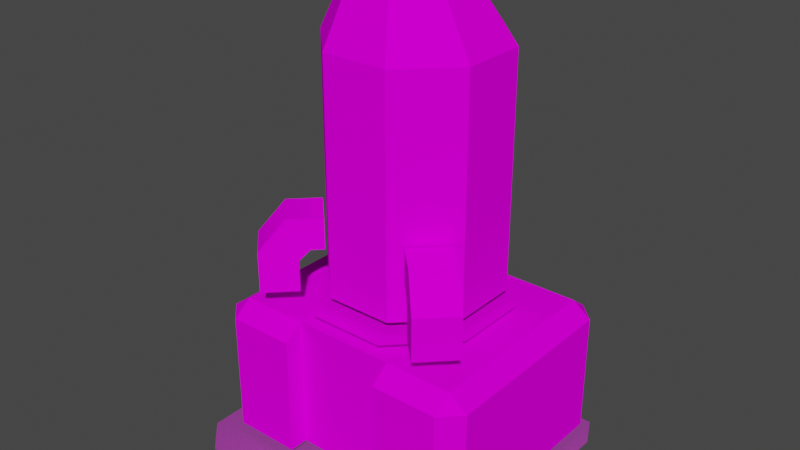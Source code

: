 # Source: Machine_1.blend  (saved by Blender 3.1.7; exported with 4.5.12 LTS)
import bpy
from mathutils import Matrix  # noqa: F401  (used for matrix-valued properties, if any)

bpy.ops.wm.read_factory_settings(use_empty=True)
scene = bpy.context.scene
scene.name = 'Scene'

# ---- collections
col_collection = bpy.data.collections.new('Collection'); scene.collection.children.link(col_collection)

# ---- images (referenced by path relative to the original .blend; pixels are not part of the script)
import os
ASSET_DIR = os.environ.get("B2B_ASSET_DIR", "")  # directory of the original .blend (textures are referenced by path, not embedded)
HERE = os.path.dirname(os.path.abspath(__file__))  # packed textures are extracted next to this script under _unpacked/

def load_image(name, relpath, width, height, colorspace="sRGB"):
    """Load a texture the original file referenced (path relative to the .blend, or extracted next to this script)."""
    p = next((c for c in (os.path.join(HERE, relpath), os.path.join(ASSET_DIR, relpath)) if relpath and os.path.exists(c)), "")
    if p:
        img = bpy.data.images.load(p, check_existing=True)
        img.name = name
    else:  # same state as the original file: an image datablock whose file is absent (Cycles renders it pink)
        img = bpy.data.images.new(name, width, height)
        img.source = "FILE"
        img.filepath = "//" + (relpath or name)
    img.colorspace_settings.name = colorspace
    return img
img_shadow_png = load_image('shadow.png', 'shadow.png', 1024, 1024, 'sRGB')
img_midsection_png = load_image('midsection.png', 'midsection.png', 1024, 1024, 'sRGB')
img_machine_png = load_image('machine.png', 'machine.png', 1024, 1024, 'sRGB')

# ---- materials (node trees are filled in below, after node groups)
mat_shadow = bpy.data.materials.new('shadow')
mat_shadow.use_transparent_shadow = False
mat_shadow.diffuse_color = (0.7843, 0.7843, 0.7843, 1.0)
mat_shadow.roughness = 1.0
mat_shadow.specular_intensity = 0.0
mat_midsection = bpy.data.materials.new('midsection')
mat_midsection.use_transparent_shadow = False
mat_midsection.diffuse_color = (0.7843, 0.7843, 0.7843, 1.0)
mat_midsection.roughness = 1.0
mat_midsection.specular_intensity = 0.0
mat_machine = bpy.data.materials.new('machine')
mat_machine.use_transparent_shadow = False
mat_machine.diffuse_color = (0.7843, 0.7843, 0.7843, 1.0)
mat_machine.roughness = 1.0
mat_machine.specular_intensity = 0.0

# ---- material node trees
mat_shadow.use_nodes = True; mat_shadow.node_tree.nodes.clear()
_N = mat_shadow.node_tree.nodes; _L = mat_shadow.node_tree.links
n0 = _N.new('ShaderNodeBsdfPrincipled'); n0.name = 'Principled BSDF'; n0.location = (10, 300)
n0.distribution = 'GGX'
n0.subsurface_method = 'RANDOM_WALK_SKIN'
n0.inputs[2].default_value = 1.0
n0.inputs[3].default_value = 1.45
n0.inputs[4].default_value = 0.2903
n0.inputs[13].default_value = 0.0
n0.inputs[27].default_value = (0.0, 0.0, 0.0, 1.0)
n0.inputs[28].default_value = 1.0
n1 = _N.new('ShaderNodeTexImage'); n1.name = 'Image Texture'; n1.location = (-300, 600)
n1.image = img_shadow_png
n2 = _N.new('ShaderNodeOutputMaterial'); n2.name = 'Material Output'; n2.location = (300, 300)
_L.new(n0.outputs[0], n2.inputs[0])
_L.new(n1.outputs[0], n0.inputs[0])
n2.is_active_output = True
mat_midsection.use_nodes = True; mat_midsection.node_tree.nodes.clear()
_N = mat_midsection.node_tree.nodes; _L = mat_midsection.node_tree.links
n0 = _N.new('ShaderNodeBsdfPrincipled'); n0.name = 'Principled BSDF'; n0.location = (10, 300)
n0.distribution = 'GGX'
n0.subsurface_method = 'RANDOM_WALK_SKIN'
n0.inputs[2].default_value = 1.0
n0.inputs[3].default_value = 1.45
n0.inputs[13].default_value = 0.0
n0.inputs[27].default_value = (0.0, 0.0, 0.0, 1.0)
n0.inputs[28].default_value = 1.0
n1 = _N.new('ShaderNodeTexImage'); n1.name = 'Image Texture'; n1.location = (-300, 600)
n1.image = img_midsection_png
n2 = _N.new('ShaderNodeOutputMaterial'); n2.name = 'Material Output'; n2.location = (300, 300)
_L.new(n0.outputs[0], n2.inputs[0])
_L.new(n1.outputs[0], n0.inputs[0])
n2.is_active_output = True
mat_machine.use_nodes = True; mat_machine.node_tree.nodes.clear()
_N = mat_machine.node_tree.nodes; _L = mat_machine.node_tree.links
n0 = _N.new('ShaderNodeBsdfPrincipled'); n0.name = 'Principled BSDF'; n0.location = (10, 300)
n0.distribution = 'GGX'
n0.subsurface_method = 'RANDOM_WALK_SKIN'
n0.inputs[2].default_value = 1.0
n0.inputs[3].default_value = 1.45
n0.inputs[13].default_value = 0.0
n0.inputs[27].default_value = (0.0, 0.0, 0.0, 1.0)
n0.inputs[28].default_value = 1.0
n1 = _N.new('ShaderNodeTexImage'); n1.name = 'Image Texture'; n1.location = (-300, 600)
n1.image = img_machine_png
n2 = _N.new('ShaderNodeOutputMaterial'); n2.name = 'Material Output'; n2.location = (300, 300)
_L.new(n0.outputs[0], n2.inputs[0])
_L.new(n1.outputs[0], n0.inputs[0])
n2.is_active_output = True

# ---- world
world_world = bpy.data.worlds.new('World'); scene.world = world_world
world_world.use_nodes = True; world_world.node_tree.nodes.clear()
_N = world_world.node_tree.nodes; _L = world_world.node_tree.links
n0 = _N.new('ShaderNodeOutputWorld'); n0.name = 'World Output'; n0.location = (300, 300)
n1 = _N.new('ShaderNodeBackground'); n1.name = 'Background'; n1.location = (10, 300)
n1.inputs[0].default_value = (0.05088, 0.05088, 0.05088, 1.0)
_L.new(n1.outputs[0], n0.inputs[0])
n0.is_active_output = True
world_world.color = (0.05088, 0.05088, 0.05088)
world_world.use_sun_shadow = False
world_world.sun_shadow_jitter_overblur = 0.0

# ---- meshes
me_machine_4 = bpy.data.meshes.new('Machine 4')
me_machine_4.from_pydata([(16.0, 1.0, 9.0), (16.0, 1.0, -13.0), (14.49, 1.0, 9.0), (14.49, 1.0, -16.0), (-15.26, 1.0, 9.0), (-15.26, 1.0, -16.0), (-12.26, 1.0, 12.0), (14.49, 1.0, 12.0), (14.49, 1.0, 9.0), (-15.26, 1.0, 9.0), (14.49, 1.0, 12.0), (16.0, 1.0, 9.0), (14.49, 1.0, 9.0), (8.416, 32.1, -1.301), (8.416, 32.1, -8.271), (8.416, 38.6, -8.271), (8.416, 38.6, -1.301), (3.486, 32.1, 3.629), (8.416, 32.1, -1.301), (8.416, 38.6, -1.301), (3.486, 38.6, 3.629), (-3.486, 32.1, 3.629), (3.486, 32.1, 3.629), (3.486, 38.6, 3.629), (-3.486, 38.6, 3.629), (-8.416, 32.1, -1.301), (-3.486, 32.1, 3.629), (-3.486, 38.6, 3.629), (-8.416, 38.6, -1.301), (-8.416, 32.1, -8.271), (-8.416, 32.1, -1.301), (-8.416, 38.6, -1.301), (-8.416, 38.6, -8.271), (12.49, 16.0, 6.0), (12.49, 16.0, -14.0), (5.494, 16.0, 6.0), (5.494, 16.0, -14.0), (-5.264, 16.0, 6.0), (-5.264, 16.0, -14.0), (-12.26, 16.0, 6.0), (-12.26, 16.0, -14.0), (12.49, 16.0, -14.0), (12.49, 14.5, -16.0), (5.494, 16.0, -14.0), (5.494, 14.5, -16.0), (-5.264, 16.0, -14.0), (-5.264, 14.5, -16.0), (-12.26, 16.0, -14.0), (-12.26, 14.5, -16.0), (12.39, 22.67, 4.096), (9.668, 21.57, 1.375), (10.45, 25.97, 2.152), (8.891, 22.67, 0.5957), (7.918, 25.97, -0.377), (7.918, 22.67, -0.377), (-9.57, 21.57, 1.486), (-12.29, 22.67, 4.209), (-8.793, 22.67, 0.709), (-10.35, 25.97, 2.264), (-7.82, 22.67, -0.2637), (-7.82, 25.97, -0.2637), (-12.29, 22.67, 4.209), (-9.182, 22.67, 7.32), (-10.35, 25.97, 2.264), (-7.236, 25.97, 5.375), (-7.82, 25.97, -0.2637), (-4.709, 25.97, 2.848), (-9.182, 22.67, 7.32), (-6.459, 21.57, 4.598), (-7.236, 25.97, 5.375), (-5.682, 22.67, 3.82), (-4.709, 25.97, 2.848), (-4.709, 22.67, 2.848), (6.559, 21.57, 4.484), (9.279, 22.67, 7.207), (5.779, 22.67, 3.707), (7.336, 25.97, 5.264), (4.807, 22.67, 2.734), (4.807, 25.97, 2.734), (9.279, 22.67, 7.207), (12.39, 22.67, 4.096), (7.336, 25.97, 5.264), (10.45, 25.97, 2.152), (4.807, 25.97, 2.734), (7.918, 25.97, -0.377), (9.791, 17.07, -8.031), (4.127, 17.07, -13.7), (0.1211, 17.07, -4.027), (-3.885, 17.07, -13.7), (-9.549, 17.07, -8.031), (9.791, 17.07, -8.031), (0.1211, 17.07, -4.027), (9.791, 17.07, -0.02148), (4.127, 17.07, 5.645), (4.127, 17.07, 5.645), (0.1211, 17.07, -4.027), (-3.885, 17.07, 5.645), (-9.549, 17.07, -0.02148), (-8.416, 38.6, -1.301), (-3.486, 38.6, 3.629), (-3.486, 42.38, 3.629), (-8.416, 42.38, -1.301), (-8.416, 38.6, -8.271), (-8.416, 38.6, -1.301), (-8.416, 42.38, -1.301), (-8.416, 42.38, -8.271), (8.416, 42.38, -8.271), (3.486, 42.38, -13.2), (2.047, 49.0, -8.559), (4.943, 49.0, -5.664), (8.416, 42.38, -1.301), (8.416, 42.38, -8.271), (4.943, 49.0, -5.664), (4.943, 49.0, -1.568), (3.486, 42.38, 3.629), (8.416, 42.38, -1.301), (4.943, 49.0, -1.568), (2.047, 49.0, 1.326), (-3.486, 42.38, 3.629), (3.486, 42.38, 3.629), (2.047, 49.0, 1.326), (-2.047, 49.0, 1.326), (-8.416, 42.38, -1.301), (-3.486, 42.38, 3.629), (-2.047, 49.0, 1.326), (-4.943, 49.0, -1.568), (3.486, 38.6, 3.629), (8.416, 38.6, -1.301), (8.416, 42.38, -1.301), (3.486, 42.38, 3.629), (-3.486, 42.38, -13.2), (-8.416, 42.38, -8.271), (-4.943, 49.0, -5.664), (-2.047, 49.0, -8.559), (3.486, 42.38, -13.2), (-3.486, 42.38, -13.2), (-2.047, 49.0, -8.559), (2.047, 49.0, -8.559), (6.559, 18.27, 4.484), (6.559, 21.57, 4.484), (9.668, 21.57, 1.375), (9.668, 18.27, 1.375), (9.279, 22.67, 7.207), (6.559, 21.57, 4.484), (6.559, 18.27, 4.484), (9.279, 18.27, 7.207), (12.39, 22.67, 4.096), (9.279, 22.67, 7.207), (9.279, 18.27, 7.207), (12.39, 18.27, 4.096), (9.668, 21.57, 1.375), (12.39, 22.67, 4.096), (12.39, 18.27, 4.096), (9.668, 18.27, 1.375), (-8.416, 42.38, -8.271), (-8.416, 42.38, -1.301), (-4.943, 49.0, -1.568), (-4.943, 49.0, -5.664), (3.486, 18.23, 3.629), (8.416, 18.23, -1.301), (8.416, 32.1, -1.301), (3.486, 32.1, 3.629), (-3.486, 18.23, 3.629), (3.486, 18.23, 3.629), (3.486, 32.1, 3.629), (-3.486, 32.1, 3.629), (-8.416, 18.23, -1.301), (-3.486, 18.23, 3.629), (-3.486, 32.1, 3.629), (-8.416, 32.1, -1.301), (-8.416, 18.23, -8.271), (-8.416, 18.23, -1.301), (-8.416, 32.1, -1.301), (-8.416, 32.1, -8.271), (5.494, 2.0, 8.0), (5.494, 14.5, 8.0), (5.494, 16.0, 6.0), (5.494, 2.0, 6.0), (-5.264, 14.5, 8.0), (-5.264, 2.0, 8.0), (-5.264, 2.0, 6.0), (-5.264, 16.0, 6.0), (5.494, 16.0, 6.0), (5.494, 14.5, 8.0), (12.49, 14.5, 8.0), (12.49, 16.0, 6.0), (8.416, 18.23, -1.301), (8.416, 18.23, -8.271), (8.416, 32.1, -8.271), (8.416, 32.1, -1.301), (-9.182, 22.67, 7.32), (-12.29, 22.67, 4.209), (-12.29, 18.27, 4.209), (-9.182, 18.27, 7.32), (5.494, 14.5, 8.0), (5.494, 2.0, 8.0), (12.49, 2.0, 8.0), (12.49, 14.5, 8.0), (-5.264, 16.0, 6.0), (-5.264, 2.0, 6.0), (5.494, 2.0, 6.0), (5.494, 16.0, 6.0), (-12.26, 16.0, 6.0), (-12.26, 14.5, 8.0), (-5.264, 14.5, 8.0), (-5.264, 16.0, 6.0), (12.49, 16.0, 6.0), (14.49, 14.5, 6.0), (14.49, 14.5, -14.0), (12.49, 16.0, -14.0), (-14.26, 14.5, 6.0), (-12.26, 16.0, 6.0), (-12.26, 16.0, -14.0), (-14.26, 14.5, -14.0), (12.49, 14.5, 8.0), (12.49, 2.0, 8.0), (14.49, 2.0, 6.0), (14.49, 14.5, 6.0), (-14.26, 14.5, 6.0), (-14.26, 2.0, 6.0), (-12.26, 2.0, 8.0), (-12.26, 14.5, 8.0), (-14.26, 14.5, -14.0), (-14.26, 2.0, -14.0), (-14.26, 2.0, 6.0), (-14.26, 14.5, 6.0), (14.49, 14.5, 6.0), (14.49, 2.0, 6.0), (14.49, 2.0, -14.0), (14.49, 14.5, -14.0), (-12.29, 22.67, 4.209), (-9.57, 21.57, 1.486), (-9.57, 18.27, 1.486), (-12.29, 18.27, 4.209), (-12.26, 14.5, 8.0), (-12.26, 2.0, 8.0), (-5.264, 2.0, 8.0), (-5.264, 14.5, 8.0), (-6.459, 21.57, 4.598), (-9.182, 22.67, 7.32), (-9.182, 18.27, 7.32), (-6.459, 18.27, 4.598), (8.416, 38.6, -1.301), (8.416, 38.6, -8.271), (8.416, 42.38, -8.271), (8.416, 42.38, -1.301), (-3.486, 38.6, 3.629), (3.486, 38.6, 3.629), (3.486, 42.38, 3.629), (-3.486, 42.38, 3.629), (2.047, 49.0, 1.326), (4.943, 49.0, -1.568), (0.0, 49.0, -3.617), (-2.047, 49.0, 1.326), (2.047, 49.0, 1.326), (0.0, 49.0, -3.617), (-4.943, 49.0, -1.568), (-2.047, 49.0, 1.326), (0.0, 49.0, -3.617), (-4.943, 49.0, -5.664), (-4.943, 49.0, -1.568), (0.0, 49.0, -3.617), (2.047, 49.0, -8.559), (-2.047, 49.0, -8.559), (0.0, 49.0, -3.617), (-14.26, 14.5, 6.0), (-12.26, 14.5, 8.0), (-12.26, 16.0, 6.0), (-14.26, 14.5, -14.0), (-12.26, 16.0, -14.0), (-12.26, 14.5, -16.0), (12.49, 16.0, 6.0), (12.49, 14.5, 8.0), (14.49, 14.5, 6.0), (12.49, 16.0, -14.0), (14.49, 14.5, -14.0), (12.49, 14.5, -16.0), (-2.047, 49.0, -8.559), (-4.943, 49.0, -5.664), (0.0, 49.0, -3.617), (4.943, 49.0, -5.664), (2.047, 49.0, -8.559), (0.0, 49.0, -3.617), (4.943, 49.0, -1.568), (4.943, 49.0, -5.664), (0.0, 49.0, -3.617), (-9.549, 17.07, -8.031), (-9.549, 17.07, -0.02148), (0.1211, 17.07, -4.027)], [], [(0, 1, 2), (1, 3, 2), (2, 3, 4), (3, 5, 4), (6, 7, 8, 9), (10, 11, 12), (13, 14, 15, 16), (17, 18, 19, 20), (21, 22, 23, 24), (25, 26, 27, 28), (29, 30, 31, 32), (33, 34, 35), (34, 36, 35), (35, 36, 37), (36, 38, 37), (37, 38, 39), (38, 40, 39), (41, 42, 43), (42, 44, 43), (43, 44, 45), (44, 46, 45), (45, 46, 47), (46, 48, 47), (49, 50, 51), (50, 52, 51), (51, 52, 53), (52, 54, 53), (55, 56, 57), (56, 58, 57), (57, 58, 59), (58, 60, 59), (61, 62, 63), (62, 64, 63), (63, 64, 65), (64, 66, 65), (67, 68, 69), (68, 70, 69), (69, 70, 71), (70, 72, 71), (73, 74, 75), (74, 76, 75), (75, 76, 77), (76, 78, 77), (79, 80, 81), (80, 82, 81), (81, 82, 83), (82, 84, 83), (85, 86, 87), (86, 88, 87), (87, 88, 89), (90, 91, 92), (91, 93, 92), (94, 95, 96), (95, 97, 96), (98, 99, 100, 101), (102, 103, 104, 105), (106, 107, 108, 109), (110, 111, 112, 113), (114, 115, 116, 117), (118, 119, 120, 121), (122, 123, 124, 125), (126, 127, 128, 129), (130, 131, 132, 133), (134, 135, 136, 137), (138, 139, 140, 141), (142, 143, 144, 145), (146, 147, 148, 149), (150, 151, 152, 153), (154, 155, 156, 157), (158, 159, 160, 161), (162, 163, 164, 165), (166, 167, 168, 169), (170, 171, 172, 173), (174, 175, 176, 177), (178, 179, 180, 181), (182, 183, 184, 185), (186, 187, 188, 189), (190, 191, 192, 193), (194, 195, 196, 197), (198, 199, 200, 201), (202, 203, 204, 205), (206, 207, 208, 209), (210, 211, 212, 213), (214, 215, 216, 217), (218, 219, 220, 221), (222, 223, 224, 225), (226, 227, 228, 229), (230, 231, 232, 233), (234, 235, 236, 237), (238, 239, 240, 241), (242, 243, 244, 245), (246, 247, 248, 249), (250, 251, 252), (253, 254, 255), (256, 257, 258), (259, 260, 261), (262, 263, 264), (265, 266, 267), (268, 269, 270), (271, 272, 273), (274, 275, 276), (277, 278, 279), (280, 281, 282), (283, 284, 285), (286, 287, 288)])
me_machine_4.polygons.foreach_set('use_smooth', [True] * 105)
me_machine_4.polygons.foreach_set('material_index', [0, 0, 0, 0, 0, 0, 1, 1, 1, 1, 1, 2, 2, 2, 2, 2, 2, 2, 2, 2, 2, 2, 2, 2, 2, 2, 2, 2, 2, 2, 2, 2, 2, 2, 2, 2, 2, 2, 2, 2, 2, 2, 2, 2, 2, 2, 2, 2, 2, 2, 2, 2, 2, 2, 2, 2, 2, 2, 2, 2, 2, 2, 2, 2, 2, 2, 2, 2, 2, 2, 2, 2, 2, 2, 2, 2, 2, 2, 2, 2, 2, 2, 2, 2, 2, 2, 2, 2, 2, 2, 2, 2, 2, 2, 2, 2, 2, 2, 2, 2, 2, 2, 2, 2, 2])
_uv = me_machine_4.uv_layers.new(name='UVMap')
_uv.uv.foreach_set('vector', [1.0, 0.5, 1.0, 1.0, 0.5, 0.5, 1.0, 1.0, 0.5, 1.0, 0.5, 0.5, 0.5, 0.5, 0.5, 1.0, 0.0, 0.5, 0.5, 1.0, 0.0, 1.0, 0.0, 0.5, 0.0, 0.0, 0.5, 0.0, 0.5, 0.5, 0.0, 0.5, 0.5, 0.0, 1.0, 0.5, 0.5, 0.5, 0.0, 0.125, 1.0, 0.125, 1.0, 0.875, 0.0, 0.875, 0.0, 0.125, 1.0, 0.125, 1.0, 0.875, 0.0, 0.875, 0.0, 0.125, 1.0, 0.125, 1.0, 0.875, 0.0, 0.875, 0.0, 0.125, 1.0, 0.125, 1.0, 0.875, 0.0, 0.875, 0.0, 0.125, 1.0, 0.125, 1.0, 0.875, 0.0, 0.875, 0.9648, 0.4941, 0.9648, 0.5039, 0.9609, 0.4941, 0.9648, 0.5039, 0.9609, 0.5039, 0.9609, 0.4941, 0.9609, 0.4941, 0.9609, 0.5039, 0.959, 0.4941, 0.9609, 0.5039, 0.959, 0.5039, 0.959, 0.4941, 0.959, 0.4941, 0.959, 0.5039, 0.9551, 0.4941, 0.959, 0.5039, 0.9551, 0.5039, 0.9551, 0.4941, 0.9648, 0.5039, 0.9648, 0.5039, 0.9609, 0.5039, 0.9648, 0.5039, 0.9609, 0.5039, 0.9609, 0.5039, 0.9609, 0.5039, 0.9609, 0.5039, 0.959, 0.5039, 0.9609, 0.5039, 0.959, 0.5039, 0.959, 0.5039, 0.959, 0.5039, 0.959, 0.5039, 0.9551, 0.5039, 0.959, 0.5039, 0.9551, 0.5039, 0.9551, 0.5039, 0.5312, 0.03125, 0.5312, 0.125, 0.25, 0.03125, 0.5312, 0.125, 0.25, 0.125, 0.25, 0.03125, 0.25, 0.03125, 0.25, 0.125, 0.03125, 0.03125, 0.25, 0.125, 0.03125, 0.125, 0.03125, 0.03125, 0.5312, 0.125, 0.5312, 0.03125, 0.25, 0.125, 0.5312, 0.03125, 0.25, 0.03125, 0.25, 0.125, 0.25, 0.125, 0.25, 0.03125, 0.03125, 0.125, 0.25, 0.03125, 0.03125, 0.03125, 0.03125, 0.125, 0.2812, 0.2188, 0.5, 0.2188, 0.2812, 0.5, 0.5, 0.2188, 0.5, 0.5, 0.2812, 0.5, 0.2812, 0.5, 0.5, 0.5, 0.2812, 0.7188, 0.5, 0.5, 0.5, 0.7188, 0.2812, 0.7188, 0.5312, 0.03125, 0.5312, 0.125, 0.25, 0.03125, 0.5312, 0.125, 0.25, 0.125, 0.25, 0.03125, 0.25, 0.03125, 0.25, 0.125, 0.03125, 0.03125, 0.25, 0.125, 0.03125, 0.125, 0.03125, 0.03125, 0.5312, 0.125, 0.5312, 0.03125, 0.25, 0.125, 0.5312, 0.03125, 0.25, 0.03125, 0.25, 0.125, 0.25, 0.125, 0.25, 0.03125, 0.03125, 0.125, 0.25, 0.03125, 0.03125, 0.03125, 0.03125, 0.125, 0.2812, 0.2188, 0.5, 0.2188, 0.2812, 0.5, 0.5, 0.2188, 0.5, 0.5, 0.2812, 0.5, 0.2812, 0.5, 0.5, 0.5, 0.2812, 0.7188, 0.5, 0.5, 0.5, 0.7188, 0.2812, 0.7188, 0.9688, 0.4863, 0.9531, 0.5234, 0.918, 0.4863, 0.9531, 0.5234, 0.918, 0.5371, 0.918, 0.4863, 0.918, 0.4863, 0.918, 0.5371, 0.8828, 0.5234, 0.9688, 0.4863, 0.918, 0.4863, 0.9531, 0.4512, 0.918, 0.4863, 0.918, 0.4355, 0.9531, 0.4512, 0.918, 0.4355, 0.918, 0.4863, 0.8828, 0.4512, 0.918, 0.4863, 0.8672, 0.4863, 0.8828, 0.4512, 0.03125, 0.875, 0.2188, 0.875, 0.2188, 0.9688, 0.03125, 0.9688, 0.03125, 0.875, 0.2188, 0.875, 0.2188, 0.9688, 0.03125, 0.9688, 0.2812, 0.7812, 0.7188, 0.7812, 0.7188, 0.9688, 0.2812, 0.9688, 0.2812, 0.7812, 0.7188, 0.7812, 0.7188, 0.9688, 0.2812, 0.9688, 0.2812, 0.7812, 0.7188, 0.7812, 0.7188, 0.9688, 0.2812, 0.9688, 0.2812, 0.7812, 0.7188, 0.7812, 0.7188, 0.9688, 0.2812, 0.9688, 0.2812, 0.7812, 0.7188, 0.7812, 0.7188, 0.9688, 0.2812, 0.9688, 0.03125, 0.875, 0.2188, 0.875, 0.2188, 0.9688, 0.03125, 0.9688, 0.2812, 0.7812, 0.7188, 0.7812, 0.7188, 0.9688, 0.2812, 0.9688, 0.2812, 0.7812, 0.7188, 0.7812, 0.7188, 0.9688, 0.2812, 0.9688, 0.0, 0.0, 0.75, 0.0, 0.75, 1.0, 0.0, 1.0, 0.03125, 0.03125, 0.03125, 0.125, 0.3125, 0.125, 0.3125, 0.03125, 0.5, 0.7188, 0.2812, 0.7188, 0.2812, 0.4375, 0.5, 0.4375, 0.03125, 0.125, 0.03125, 0.03125, 0.3125, 0.03125, 0.3125, 0.125, 0.2812, 0.7812, 0.7188, 0.7812, 0.7188, 0.9688, 0.2812, 0.9688, 0.03125, 0.2812, 0.2188, 0.2812, 0.2188, 0.875, 0.03125, 0.875, 0.03125, 0.2812, 0.2188, 0.2812, 0.2188, 0.875, 0.03125, 0.875, 0.03125, 0.2812, 0.2188, 0.2812, 0.2188, 0.875, 0.03125, 0.875, 0.03125, 0.2812, 0.2188, 0.2812, 0.2188, 0.875, 0.03125, 0.875, 0.957, 0.5039, 0.957, 0.5117, 0.9551, 0.5117, 0.9551, 0.5059, 0.957, 0.5117, 0.957, 0.5039, 0.957, 0.5059, 0.957, 0.5117, 0.9609, 0.4941, 0.9609, 0.4941, 0.9648, 0.4941, 0.9648, 0.4941, 0.03125, 0.2812, 0.2188, 0.2812, 0.2188, 0.875, 0.03125, 0.875, 0.5, 0.7188, 0.2812, 0.7188, 0.2812, 0.4375, 0.5, 0.4375, 0.7812, 0.9688, 0.7812, 0.5312, 0.9375, 0.5312, 0.9375, 0.9688, 0.5938, 0.4688, 0.5938, 0.03125, 0.9688, 0.03125, 0.9688, 0.4688, 0.959, 0.5117, 0.959, 0.5117, 0.9609, 0.5117, 0.9609, 0.5117, 0.9551, 0.5039, 0.9551, 0.5039, 0.9551, 0.4941, 0.9551, 0.4941, 0.9688, 0.5039, 0.9688, 0.5039, 0.9688, 0.5137, 0.9688, 0.5137, 0.9551, 0.5039, 0.9473, 0.5039, 0.9473, 0.5039, 0.9551, 0.5039, 0.957, 0.5117, 0.957, 0.5039, 0.959, 0.5039, 0.959, 0.5117, 0.9688, 0.5137, 0.9609, 0.5137, 0.9609, 0.5039, 0.9688, 0.5039, 0.9551, 0.5039, 0.9473, 0.5039, 0.9473, 0.4941, 0.9551, 0.4941, 0.03125, 0.03125, 0.03125, 0.125, 0.3125, 0.125, 0.3125, 0.03125, 0.7812, 0.9688, 0.7812, 0.5312, 0.9375, 0.5312, 0.9375, 0.9688, 0.03125, 0.125, 0.03125, 0.03125, 0.3125, 0.03125, 0.3125, 0.125, 0.03125, 0.875, 0.2188, 0.875, 0.2188, 0.9688, 0.03125, 0.9688, 0.03125, 0.875, 0.2188, 0.875, 0.2188, 0.9688, 0.03125, 0.9688, 0.5625, 0.5312, 0.7188, 0.5312, 0.625, 0.7188, 0.5625, 0.5312, 0.7188, 0.5312, 0.625, 0.7188, 0.5625, 0.5312, 0.7188, 0.5312, 0.625, 0.7188, 0.5625, 0.5312, 0.7188, 0.5312, 0.625, 0.7188, 0.5625, 0.5312, 0.7188, 0.5312, 0.625, 0.7188, 0.957, 0.5117, 0.959, 0.5117, 0.959, 0.5117, 0.9688, 0.5137, 0.9688, 0.5137, 0.9688, 0.5137, 0.9551, 0.5039, 0.9551, 0.5039, 0.9551, 0.5039, 0.9551, 0.4941, 0.9551, 0.4941, 0.9551, 0.4941, 0.5625, 0.5312, 0.7188, 0.5312, 0.625, 0.7188, 0.5625, 0.5312, 0.7188, 0.5312, 0.625, 0.7188, 0.5625, 0.5312, 0.7188, 0.5312, 0.625, 0.7188, 0.8828, 0.5234, 0.8672, 0.4863, 0.918, 0.4863])
me_machine_4.materials.append(mat_shadow)
me_machine_4.materials.append(mat_midsection)
me_machine_4.materials.append(mat_machine)
me_machine_4.use_remesh_fix_poles = True
me_machine_4.use_remesh_preserve_attributes = False
me_machine_4.update()
me_machine_4.normals_split_custom_set([tuple(v) for v in zip(*[iter([0.0, 1.0, 0.0, 0.0, 1.0, 0.0, 0.0, 1.0, 0.0, 0.0, 1.0, 0.0, 0.0, 1.0, 0.0, 0.0, 1.0, 0.0, 0.0, 1.0, 0.0, 0.0, 1.0, 0.0, 0.0, 1.0, 0.0, 0.0, 1.0, 0.0, 0.0, 1.0, 0.0, 0.0, 1.0, 0.0, 0.0, 1.0, 0.0, 0.0, 1.0, 0.0, 0.0, 1.0, 0.0, 0.0, 1.0, 0.0, 0.0, 1.0, 0.0, 0.0, 1.0, 0.0, 0.0, 1.0, 0.0, 1.0, 0.0, 0.0, 1.0, 0.0, 0.0, 1.0, 0.0, 0.0, 1.0, 0.0, 0.0, 0.7071, 0.0, 0.7071, 0.7071, 0.0, 0.7071, 0.7071, 0.0, 0.7071, 0.7071, 0.0, 0.7071, 0.0, 0.0, 1.0, 0.0, 0.0, 1.0, 0.0, 0.0, 1.0, 0.0, 0.0, 1.0, -0.7071, 0.0, 0.7071, -0.7071, 0.0, 0.7071, -0.7071, 0.0, 0.7071, -0.7071, 0.0, 0.7071, -1.0, 0.0, 0.0, -1.0, 0.0, 0.0, -1.0, 0.0, 0.0, -1.0, 0.0, 0.0, 0.0, 1.0, 0.0, 0.0, 1.0, 0.0, 0.0, 1.0, 0.0, 0.0, 1.0, 0.0, 0.0, 1.0, 0.0, 0.0, 1.0, 0.0, 0.0, 1.0, 0.0, 0.0, 1.0, 0.0, 0.0, 1.0, 0.0, 0.0, 1.0, 0.0, 0.0, 1.0, 0.0, 0.0, 1.0, 0.0, 0.0, 1.0, 0.0, 0.0, 1.0, 0.0, 0.0, 1.0, 0.0, 0.0, 1.0, 0.0, 0.0, 1.0, 0.0, 0.0, 1.0, 0.0, 0.0, 0.8, -0.6, 0.0, 0.8, -0.6, 0.0, 0.8, -0.6, 0.0, 0.8, -0.6, 0.0, 0.8, -0.6, 0.0, 0.8, -0.6, 0.0, 0.8, -0.6, 0.0, 0.8, -0.6, 0.0, 0.8, -0.6, 0.0, 0.8, -0.6, 0.0, 0.8, -0.6, 0.0, 0.8, -0.6, 0.0, 0.8, -0.6, 0.0, 0.8, -0.6, 0.0, 0.8, -0.6, 0.0, 0.8, -0.6, 0.0, 0.8, -0.6, 0.0, 0.8, -0.6, 0.7069, -0.0002419, -0.7073, 0.7073, -0.0003712, -0.7069, 0.7071, -0.0001768, -0.7071, 0.7073, -0.0003712, -0.7069, 0.7073, -0.0002265, -0.7069, 0.7071, -0.0001768, -0.7071, 0.7071, -0.0001768, -0.7071, 0.7073, -0.0002265, -0.7069, 0.7071, -4.84e-07, -0.7071, 0.7073, -0.0002265, -0.7069, 0.7071, 0.0, -0.7071, 0.7071, -4.84e-07, -0.7071, -0.7071, 0.0, -0.7071, -0.7071, -5.317e-07, -0.7071, -0.7071, -6.374e-07, -0.7071, -0.7071, -5.317e-07, -0.7071, -0.7071, -4.85e-07, -0.7071, -0.7071, -6.374e-07, -0.7071, -0.7071, -6.374e-07, -0.7071, -0.7071, -4.85e-07, -0.7071, -0.7071, -3.989e-07, -0.7071, -0.7071, -4.85e-07, -0.7071, -0.7071, 0.0, -0.7071, -0.7071, -3.989e-07, -0.7071, -0.543, 0.6405, 0.543, -0.543, 0.6405, 0.543, -0.2998, 0.9057, 0.2998, -0.543, 0.6405, 0.543, -0.2998, 0.9057, 0.2998, -0.2998, 0.9057, 0.2998, -0.2998, 0.9057, 0.2998, -0.2998, 0.9057, 0.2998, 0.0, 1.0, -6.861e-08, -0.2998, 0.9057, 0.2998, 0.0, 1.0, 0.0, 0.0, 1.0, -6.861e-08, 0.7071, -6.062e-08, 0.7071, 0.7071, -1.869e-07, 0.7071, 0.7071, -7.289e-08, 0.7071, 0.7071, -1.869e-07, 0.7071, 0.7071, -1.42e-07, 0.7071, 0.7071, -7.289e-08, 0.7071, 0.7071, -7.289e-08, 0.7071, 0.7071, -1.42e-07, 0.7071, 0.7071, 0.0, 0.7071, 0.7071, -1.42e-07, 0.7071, 0.7071, 0.0, 0.7071, 0.7071, 0.0, 0.7071, -0.7071, -0.001254, 0.7071, -0.7071, -0.0003025, 0.7071, -0.7071, -0.0002506, 0.7071, -0.7071, -0.0003025, 0.7071, -0.7071, 4.403e-08, 0.7071, -0.7071, -0.0002506, 0.7071, -0.7071, -0.0002506, 0.7071, -0.7071, 4.403e-08, 0.7071, -0.7071, 1.994e-07, 0.7071, -0.7071, 4.403e-08, 0.7071, -0.7071, 0.0, 0.7071, -0.7071, 1.994e-07, 0.7071, 0.5433, 0.6401, 0.5433, 0.5433, 0.6401, 0.5433, 0.3, 0.9056, 0.3, 0.5433, 0.6401, 0.5433, 0.3, 0.9056, 0.3, 0.3, 0.9056, 0.3, 0.3, 0.9056, 0.3, 0.3, 0.9056, 0.3, 0.0, 1.0, 0.0, 0.3, 0.9056, 0.3, 0.0, 1.0, 0.0, 0.0, 1.0, 0.0, 0.0, 1.0, 0.0, 0.0, 1.0, -9.848e-08, 0.0, 1.0, -6.565e-08, 0.0, 1.0, -9.848e-08, 0.0, 1.0, -9.848e-08, 0.0, 1.0, -6.565e-08, 0.0, 1.0, -6.565e-08, 0.0, 1.0, -9.848e-08, 0.0, 1.0, 0.0, 0.0, 1.0, 0.0, 0.0, 1.0, 0.0, 0.0, 1.0, 0.0, 0.0, 1.0, 0.0, 0.0, 1.0, 0.0, 0.0, 1.0, 0.0, 0.0, 1.0, 1.969e-07, 0.0, 1.0, 9.846e-08, 0.0, 1.0, 9.847e-08, 0.0, 1.0, 9.846e-08, 0.0, 1.0, 0.0, 0.0, 1.0, 9.847e-08, -0.7071, 0.0, 0.7071, -0.7071, 0.0, 0.7071, -0.7071, 0.0, 0.7071, -0.7071, 0.0, 0.7071, -1.0, 0.0, 0.0, -1.0, 0.0, 0.0, -1.0, 0.0, 0.0, -1.0, 0.0, 0.0, 0.5928, 0.5449, -0.593, 0.5928, 0.5449, -0.593, 0.5928, 0.5449, -0.593, 0.5928, 0.5449, -0.593, 0.8855, 0.4647, 0.0, 0.8855, 0.4647, 0.0, 0.8855, 0.4647, 0.0, 0.8855, 0.4647, 0.0, 0.6565, 0.3712, 0.6567, 0.6565, 0.3712, 0.6567, 0.6565, 0.3712, 0.6567, 0.6565, 0.3712, 0.6567, 0.0, 0.3287, 0.9444, 0.0, 0.3287, 0.9444, 0.0, 0.3287, 0.9444, 0.0, 0.3287, 0.9444, -0.6565, 0.3712, 0.6567, -0.6565, 0.3712, 0.6567, -0.6565, 0.3712, 0.6567, -0.6565, 0.3712, 0.6567, 0.7071, 0.0, 0.7071, 0.7071, 0.0, 0.7071, 0.7071, 0.0, 0.7071, 0.7071, 0.0, 0.7071, -0.5928, 0.5449, -0.593, -0.5928, 0.5449, -0.593, -0.5928, 0.5449, -0.593, -0.5928, 0.5449, -0.593, 0.0, 0.5743, -0.8186, 0.0, 0.5743, -0.8186, 0.0, 0.5743, -0.8186, 0.0, 0.5743, -0.8186, -0.7071, 0.0, -0.7071, -0.7071, 0.0, -0.7071, -0.7071, 0.0, -0.7071, -0.7071, 0.0, -0.7071, -0.7074, 0.0, 0.7069, -0.7074, 0.0, 0.7069, -0.7074, 0.0, 0.7069, -0.7074, 0.0, 0.7069, 0.7071, 0.0, 0.7071, 0.7071, 0.0, 0.7071, 0.7071, 0.0, 0.7071, 0.7071, 0.0, 0.7071, 0.7069, 0.0, -0.7074, 0.7069, 0.0, -0.7074, 0.7069, 0.0, -0.7074, 0.7069, 0.0, -0.7074, -0.8855, 0.4647, 0.0, -0.8855, 0.4647, 0.0, -0.8855, 0.4647, 0.0, -0.8855, 0.4647, 0.0, 0.7071, 0.0, 0.7071, 0.7071, 0.0, 0.7071, 0.7071, 0.0, 0.7071, 0.7071, 0.0, 0.7071, 0.0, 0.0, 1.0, 0.0, 0.0, 1.0, 0.0, 0.0, 1.0, 0.0, 0.0, 1.0, -0.7071, 0.0, 0.7071, -0.7071, 0.0, 0.7071, -0.7071, 0.0, 0.7071, -0.7071, 0.0, 0.7071, -1.0, 0.0, 0.0, -1.0, 0.0, 0.0, -1.0, 0.0, 0.0, -1.0, 0.0, 0.0, -1.0, 0.0, 0.0, -1.0, 0.0, 0.0, -1.0, 0.0, 0.0, -1.0, 0.0, 0.0, 1.0, 0.0, 0.0, 1.0, 0.0, 0.0, 1.0, 0.0, 0.0, 1.0, 0.0, 0.0, 0.0, 0.8, 0.6, 0.0, 0.8, 0.6, 0.0, 0.8, 0.6, 0.0, 0.8, 0.6, 1.0, 0.0, 0.0, 1.0, 0.0, 0.0, 1.0, 0.0, 0.0, 1.0, 0.0, 0.0, -0.7071, 0.0, 0.7071, -0.7071, 0.0, 0.7071, -0.7071, 0.0, 0.7071, -0.7071, 0.0, 0.7071, 0.0, 0.0, 1.0, 0.0, 0.0, 1.0, 0.0, 0.0, 1.0, 0.0, 0.0, 1.0, 0.0, 0.0, 1.0, 0.0, 0.0, 1.0, 0.0, 0.0, 1.0, 0.0, 0.0, 1.0, 0.0, 0.8, 0.6, 0.0, 0.8, 0.6, 0.0, 0.8, 0.6, 0.0, 0.8, 0.6, 0.6, 0.8, 0.0, 0.6, 0.8, 0.0, 0.6, 0.8, 0.0, 0.6, 0.8, 0.0, -0.6, 0.8, 0.0, -0.6, 0.8, 0.0, -0.6, 0.8, 0.0, -0.6, 0.8, 0.0, 0.7071, 0.0, 0.7071, 0.7071, 0.0, 0.7071, 0.7071, 0.0, 0.7071, 0.7071, 0.0, 0.7071, -0.7071, 0.0, 0.7071, -0.7071, 0.0, 0.7071, -0.7071, 0.0, 0.7071, -0.7071, 0.0, 0.7071, -1.0, 0.0, 0.0, -1.0, 0.0, 0.0, -1.0, 0.0, 0.0, -1.0, 0.0, 0.0, 1.0, 0.0, 0.0, 1.0, 0.0, 0.0, 1.0, 0.0, 0.0, 1.0, 0.0, 0.0, -0.7071, 0.0, -0.7071, -0.7071, 0.0, -0.7071, -0.7071, 0.0, -0.7071, -0.7071, 0.0, -0.7071, 0.0, 0.0, 1.0, 0.0, 0.0, 1.0, 0.0, 0.0, 1.0, 0.0, 0.0, 1.0, 0.7071, 0.0, 0.7071, 0.7071, 0.0, 0.7071, 0.7071, 0.0, 0.7071, 0.7071, 0.0, 0.7071, 1.0, 0.0, 0.0, 1.0, 0.0, 0.0, 1.0, 0.0, 0.0, 1.0, 0.0, 0.0, 0.0, 0.0, 1.0, 0.0, 0.0, 1.0, 0.0, 0.0, 1.0, 0.0, 0.0, 1.0, 0.0, 1.0, 0.0, 0.0, 1.0, 0.0, 0.0, 1.0, 0.0, 0.0, 1.0, 0.0, 0.0, 1.0, 0.0, 0.0, 1.0, 0.0, 0.0, 1.0, 0.0, 0.0, 1.0, 0.0, 0.0, 1.0, 0.0, 0.0, 1.0, 0.0, 0.0, 1.0, 0.0, 0.0, 1.0, 0.0, 0.0, 1.0, 0.0, 0.0, 1.0, 0.0, 0.0, 1.0, 0.0, -0.5145, 0.686, 0.5145, -0.5145, 0.686, 0.5145, -0.5145, 0.686, 0.5145, -0.5145, 0.686, -0.5145, -0.5145, 0.686, -0.5145, -0.5145, 0.686, -0.5145, 0.5145, 0.686, 0.5145, 0.5145, 0.686, 0.5145, 0.5145, 0.686, 0.5145, 0.5145, 0.686, -0.5145, 0.5145, 0.686, -0.5145, 0.5145, 0.686, -0.5145, 0.0, 1.0, 0.0, 0.0, 1.0, 0.0, 0.0, 1.0, 0.0, 0.0, 1.0, 0.0, 0.0, 1.0, 0.0, 0.0, 1.0, 0.0, 0.0, 1.0, 0.0, 0.0, 1.0, 0.0, 0.0, 1.0, 0.0, 0.0, 1.0, 0.0, 0.0, 1.0, 0.0, 0.0, 1.0, 0.0])] * 3)])

# ---- objects
ob_machine_4 = bpy.data.objects.new('Machine 4', me_machine_4)

# ---- transforms, parenting, visibility, modifiers, constraints
ob_machine_4.location = (0.0, 0.0, 0.0)
ob_machine_4.rotation_euler = (1.571, -0.0, 0.0)

# ---- collection membership
col_collection.objects.link(ob_machine_4)

# ---- scene / render settings (as saved in the file)
scene.frame_start = 1; scene.frame_end = 250; scene.frame_set(1)
scene.render.engine = 'BLENDER_EEVEE_NEXT'
scene.cycles.sampling_pattern = 'TABULATED_SOBOL'
scene.cycles.use_light_tree = False
scene.view_settings.view_transform = 'Filmic'
bpy.context.view_layer.update()

# ---- added for rendering (the .blend has no active camera and no usable light): camera, sun
cam_auto = bpy.data.cameras.new('AutoCamera')
cam_auto.lens = 50.0
cam_auto.sensor_width = 36.0
cam_auto.clip_end = 1035.32
ob_auto_camera = bpy.data.objects.new('AutoCamera', cam_auto)
scene.collection.objects.link(ob_auto_camera)
ob_auto_camera.location = (59.3611, -68.7915, 72.1943)
ob_auto_camera.rotation_euler = (1.09748, -7.21219e-08, 0.694738)
scene.camera = ob_auto_camera
light_auto_sun = bpy.data.lights.new('AutoSun', 'SUN')
light_auto_sun.energy = 3.0
light_auto_sun.angle = 0.0523599
ob_auto_sun = bpy.data.objects.new('AutoSun', light_auto_sun)
scene.collection.objects.link(ob_auto_sun)
ob_auto_sun.rotation_euler = (0.872665, 0.174533, 0.523599)
bpy.context.view_layer.update()
